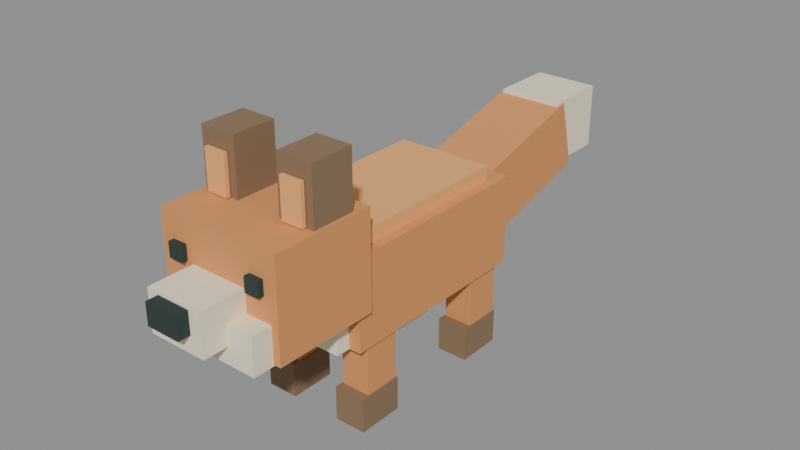 # Source: fox.blend  (saved by Blender 4.5.92; exported with 4.5.12 LTS)
import bpy
from mathutils import Matrix  # noqa: F401  (used for matrix-valued properties, if any)

bpy.ops.wm.read_factory_settings(use_empty=True)
scene = bpy.context.scene
scene.name = 'Fox'

# ---- materials (node trees are filled in below, after node groups)
mat_fox_orange = bpy.data.materials.new('fox orange')
mat_fox_orange.diffuse_color = (0.7, 0.3, 0.105, 1.0)
mat_fox_highlight = bpy.data.materials.new('fox highlight')
mat_fox_highlight.diffuse_color = (0.91, 0.43, 0.15, 1.0)
mat_cream_fur = bpy.data.materials.new('cream fur')
mat_cream_fur.diffuse_color = (0.92, 0.84, 0.63, 1.0)
mat_deep_eyes = bpy.data.materials.new('deep eyes')
mat_deep_eyes.diffuse_color = (0.025, 0.045, 0.04, 1.0)
mat_earth_brown = bpy.data.materials.new('earth brown')
mat_earth_brown.diffuse_color = (0.25, 0.16, 0.09, 1.0)

# ---- material node trees
mat_fox_orange.use_nodes = True; mat_fox_orange.node_tree.nodes.clear()
_N = mat_fox_orange.node_tree.nodes; _L = mat_fox_orange.node_tree.links
n0 = _N.new('ShaderNodeBsdfPrincipled'); n0.name = 'Principled BSDF'; n0.location = (-200, 100)
n0.inputs[0].default_value = (0.7, 0.3, 0.105, 1.0)
n0.inputs[2].default_value = 0.88
n1 = _N.new('ShaderNodeOutputMaterial'); n1.name = 'Material Output'; n1.location = (200, 100)
_L.new(n0.outputs[0], n1.inputs[0])
n1.is_active_output = True
mat_fox_highlight.use_nodes = True; mat_fox_highlight.node_tree.nodes.clear()
_N = mat_fox_highlight.node_tree.nodes; _L = mat_fox_highlight.node_tree.links
n0 = _N.new('ShaderNodeBsdfPrincipled'); n0.name = 'Principled BSDF'; n0.location = (-200, 100)
n0.inputs[0].default_value = (0.91, 0.43, 0.15, 1.0)
n0.inputs[2].default_value = 0.88
n1 = _N.new('ShaderNodeOutputMaterial'); n1.name = 'Material Output'; n1.location = (200, 100)
_L.new(n0.outputs[0], n1.inputs[0])
n1.is_active_output = True
mat_cream_fur.use_nodes = True; mat_cream_fur.node_tree.nodes.clear()
_N = mat_cream_fur.node_tree.nodes; _L = mat_cream_fur.node_tree.links
n0 = _N.new('ShaderNodeBsdfPrincipled'); n0.name = 'Principled BSDF'; n0.location = (-200, 100)
n0.inputs[0].default_value = (0.92, 0.84, 0.63, 1.0)
n0.inputs[2].default_value = 0.88
n1 = _N.new('ShaderNodeOutputMaterial'); n1.name = 'Material Output'; n1.location = (200, 100)
_L.new(n0.outputs[0], n1.inputs[0])
n1.is_active_output = True
mat_deep_eyes.use_nodes = True; mat_deep_eyes.node_tree.nodes.clear()
_N = mat_deep_eyes.node_tree.nodes; _L = mat_deep_eyes.node_tree.links
n0 = _N.new('ShaderNodeBsdfPrincipled'); n0.name = 'Principled BSDF'; n0.location = (-200, 100)
n0.inputs[0].default_value = (0.025, 0.045, 0.04, 1.0)
n0.inputs[2].default_value = 0.88
n1 = _N.new('ShaderNodeOutputMaterial'); n1.name = 'Material Output'; n1.location = (200, 100)
_L.new(n0.outputs[0], n1.inputs[0])
n1.is_active_output = True
mat_earth_brown.use_nodes = True; mat_earth_brown.node_tree.nodes.clear()
_N = mat_earth_brown.node_tree.nodes; _L = mat_earth_brown.node_tree.links
n0 = _N.new('ShaderNodeBsdfPrincipled'); n0.name = 'Principled BSDF'; n0.location = (-200, 100)
n0.inputs[0].default_value = (0.25, 0.16, 0.09, 1.0)
n0.inputs[2].default_value = 0.88
n1 = _N.new('ShaderNodeOutputMaterial'); n1.name = 'Material Output'; n1.location = (200, 100)
_L.new(n0.outputs[0], n1.inputs[0])
n1.is_active_output = True

# ---- meshes
me_cube_021 = bpy.data.meshes.new('Cube.021')
me_cube_021.from_pydata([(-0.24, -0.425, -0.185), (-0.24, -0.425, 0.185), (-0.24, 0.425, -0.185), (-0.24, 0.425, 0.185), (0.24, -0.425, -0.185), (0.24, -0.425, 0.185), (0.24, 0.425, -0.185), (0.24, 0.425, 0.185)], [], [(0, 1, 3, 2), (2, 3, 7, 6), (6, 7, 5, 4), (4, 5, 1, 0), (2, 6, 4, 0), (7, 3, 1, 5)])
_uv = me_cube_021.uv_layers.new(name='UVMap')
_uv.uv.foreach_set('vector', [0.375, 0.0, 0.625, 0.0, 0.625, 0.25, 0.375, 0.25, 0.375, 0.25, 0.625, 0.25, 0.625, 0.5, 0.375, 0.5, 0.375, 0.5, 0.625, 0.5, 0.625, 0.75, 0.375, 0.75, 0.375, 0.75, 0.625, 0.75, 0.625, 1.0, 0.375, 1.0, 0.125, 0.5, 0.375, 0.5, 0.375, 0.75, 0.125, 0.75, 0.625, 0.5, 0.875, 0.5, 0.875, 0.75, 0.625, 0.75])
me_cube_021.materials.append(mat_fox_orange)
me_cube_021.update()
me_cube_022 = bpy.data.meshes.new('Cube.022')
me_cube_022.from_pydata([(-0.2, -0.36, -0.045), (-0.2, -0.36, 0.045), (-0.2, 0.36, -0.045), (-0.2, 0.36, 0.045), (0.2, -0.36, -0.045), (0.2, -0.36, 0.045), (0.2, 0.36, -0.045), (0.2, 0.36, 0.045)], [], [(0, 1, 3, 2), (2, 3, 7, 6), (6, 7, 5, 4), (4, 5, 1, 0), (2, 6, 4, 0), (7, 3, 1, 5)])
_uv = me_cube_022.uv_layers.new(name='UVMap')
_uv.uv.foreach_set('vector', [0.375, 0.0, 0.625, 0.0, 0.625, 0.25, 0.375, 0.25, 0.375, 0.25, 0.625, 0.25, 0.625, 0.5, 0.375, 0.5, 0.375, 0.5, 0.625, 0.5, 0.625, 0.75, 0.375, 0.75, 0.375, 0.75, 0.625, 0.75, 0.625, 1.0, 0.375, 1.0, 0.125, 0.5, 0.375, 0.5, 0.375, 0.75, 0.125, 0.75, 0.625, 0.5, 0.875, 0.5, 0.875, 0.75, 0.625, 0.75])
me_cube_022.materials.append(mat_fox_highlight)
me_cube_022.update()
me_cube_023 = bpy.data.meshes.new('Cube.023')
me_cube_023.from_pydata([(-0.19, -0.125, -0.165), (-0.19, -0.125, 0.165), (-0.19, 0.125, -0.165), (-0.19, 0.125, 0.165), (0.19, -0.125, -0.165), (0.19, -0.125, 0.165), (0.19, 0.125, -0.165), (0.19, 0.125, 0.165)], [], [(0, 1, 3, 2), (2, 3, 7, 6), (6, 7, 5, 4), (4, 5, 1, 0), (2, 6, 4, 0), (7, 3, 1, 5)])
_uv = me_cube_023.uv_layers.new(name='UVMap')
_uv.uv.foreach_set('vector', [0.375, 0.0, 0.625, 0.0, 0.625, 0.25, 0.375, 0.25, 0.375, 0.25, 0.625, 0.25, 0.625, 0.5, 0.375, 0.5, 0.375, 0.5, 0.625, 0.5, 0.625, 0.75, 0.375, 0.75, 0.375, 0.75, 0.625, 0.75, 0.625, 1.0, 0.375, 1.0, 0.125, 0.5, 0.375, 0.5, 0.375, 0.75, 0.125, 0.75, 0.625, 0.5, 0.875, 0.5, 0.875, 0.75, 0.625, 0.75])
me_cube_023.materials.append(mat_cream_fur)
me_cube_023.update()
me_cube_024 = bpy.data.meshes.new('Cube.024')
me_cube_024.from_pydata([(-0.26, -0.215, -0.2), (-0.26, -0.215, 0.2), (-0.26, 0.215, -0.2), (-0.26, 0.215, 0.2), (0.26, -0.215, -0.2), (0.26, -0.215, 0.2), (0.26, 0.215, -0.2), (0.26, 0.215, 0.2)], [], [(0, 1, 3, 2), (2, 3, 7, 6), (6, 7, 5, 4), (4, 5, 1, 0), (2, 6, 4, 0), (7, 3, 1, 5)])
_uv = me_cube_024.uv_layers.new(name='UVMap')
_uv.uv.foreach_set('vector', [0.375, 0.0, 0.625, 0.0, 0.625, 0.25, 0.375, 0.25, 0.375, 0.25, 0.625, 0.25, 0.625, 0.5, 0.375, 0.5, 0.375, 0.5, 0.625, 0.5, 0.625, 0.75, 0.375, 0.75, 0.375, 0.75, 0.625, 0.75, 0.625, 1.0, 0.375, 1.0, 0.125, 0.5, 0.375, 0.5, 0.375, 0.75, 0.125, 0.75, 0.625, 0.5, 0.875, 0.5, 0.875, 0.75, 0.625, 0.75])
me_cube_024.materials.append(mat_fox_orange)
me_cube_024.update()
me_cube_025 = bpy.data.meshes.new('Cube.025')
me_cube_025.from_pydata([(-0.23, -0.2, -0.075), (-0.23, -0.2, 0.075), (-0.23, 0.2, -0.075), (-0.23, 0.2, 0.075), (0.23, -0.2, -0.075), (0.23, -0.2, 0.075), (0.23, 0.2, -0.075), (0.23, 0.2, 0.075)], [], [(0, 1, 3, 2), (2, 3, 7, 6), (6, 7, 5, 4), (4, 5, 1, 0), (2, 6, 4, 0), (7, 3, 1, 5)])
_uv = me_cube_025.uv_layers.new(name='UVMap')
_uv.uv.foreach_set('vector', [0.375, 0.0, 0.625, 0.0, 0.625, 0.25, 0.375, 0.25, 0.375, 0.25, 0.625, 0.25, 0.625, 0.5, 0.375, 0.5, 0.375, 0.5, 0.625, 0.5, 0.625, 0.75, 0.375, 0.75, 0.375, 0.75, 0.625, 0.75, 0.625, 1.0, 0.375, 1.0, 0.125, 0.5, 0.375, 0.5, 0.375, 0.75, 0.125, 0.75, 0.625, 0.5, 0.875, 0.5, 0.875, 0.75, 0.625, 0.75])
me_cube_025.materials.append(mat_cream_fur)
me_cube_025.update()
me_cube_026 = bpy.data.meshes.new('Cube.026')
me_cube_026.from_pydata([(-0.12, -0.11, -0.085), (-0.12, -0.11, 0.085), (-0.12, 0.11, -0.085), (-0.12, 0.11, 0.085), (0.12, -0.11, -0.085), (0.12, -0.11, 0.085), (0.12, 0.11, -0.085), (0.12, 0.11, 0.085)], [], [(0, 1, 3, 2), (2, 3, 7, 6), (6, 7, 5, 4), (4, 5, 1, 0), (2, 6, 4, 0), (7, 3, 1, 5)])
_uv = me_cube_026.uv_layers.new(name='UVMap')
_uv.uv.foreach_set('vector', [0.375, 0.0, 0.625, 0.0, 0.625, 0.25, 0.375, 0.25, 0.375, 0.25, 0.625, 0.25, 0.625, 0.5, 0.375, 0.5, 0.375, 0.5, 0.625, 0.5, 0.625, 0.75, 0.375, 0.75, 0.375, 0.75, 0.625, 0.75, 0.625, 1.0, 0.375, 1.0, 0.125, 0.5, 0.375, 0.5, 0.375, 0.75, 0.125, 0.75, 0.625, 0.5, 0.875, 0.5, 0.875, 0.75, 0.625, 0.75])
me_cube_026.materials.append(mat_cream_fur)
me_cube_026.update()
me_cube_027 = bpy.data.meshes.new('Cube.027')
me_cube_027.from_pydata([(-0.07, -0.03, -0.045), (-0.07, -0.03, 0.045), (-0.07, 0.03, -0.045), (-0.07, 0.03, 0.045), (0.07, -0.03, -0.045), (0.07, -0.03, 0.045), (0.07, 0.03, -0.045), (0.07, 0.03, 0.045)], [], [(0, 1, 3, 2), (2, 3, 7, 6), (6, 7, 5, 4), (4, 5, 1, 0), (2, 6, 4, 0), (7, 3, 1, 5)])
_uv = me_cube_027.uv_layers.new(name='UVMap')
_uv.uv.foreach_set('vector', [0.375, 0.0, 0.625, 0.0, 0.625, 0.25, 0.375, 0.25, 0.375, 0.25, 0.625, 0.25, 0.625, 0.5, 0.375, 0.5, 0.375, 0.5, 0.625, 0.5, 0.625, 0.75, 0.375, 0.75, 0.375, 0.75, 0.625, 0.75, 0.625, 1.0, 0.375, 1.0, 0.125, 0.5, 0.375, 0.5, 0.375, 0.75, 0.125, 0.75, 0.625, 0.5, 0.875, 0.5, 0.875, 0.75, 0.625, 0.75])
me_cube_027.materials.append(mat_deep_eyes)
me_cube_027.update()
me_cube_028 = bpy.data.meshes.new('Cube.028')
me_cube_028.from_pydata([(-0.075, -0.09, -0.15), (-0.075, -0.09, 0.15), (-0.075, 0.09, -0.15), (-0.075, 0.09, 0.15), (0.075, -0.09, -0.15), (0.075, -0.09, 0.15), (0.075, 0.09, -0.15), (0.075, 0.09, 0.15)], [], [(0, 1, 3, 2), (2, 3, 7, 6), (6, 7, 5, 4), (4, 5, 1, 0), (2, 6, 4, 0), (7, 3, 1, 5)])
_uv = me_cube_028.uv_layers.new(name='UVMap')
_uv.uv.foreach_set('vector', [0.375, 0.0, 0.625, 0.0, 0.625, 0.25, 0.375, 0.25, 0.375, 0.25, 0.625, 0.25, 0.625, 0.5, 0.375, 0.5, 0.375, 0.5, 0.625, 0.5, 0.625, 0.75, 0.375, 0.75, 0.375, 0.75, 0.625, 0.75, 0.625, 1.0, 0.375, 1.0, 0.125, 0.5, 0.375, 0.5, 0.375, 0.75, 0.125, 0.75, 0.625, 0.5, 0.875, 0.5, 0.875, 0.75, 0.625, 0.75])
me_cube_028.materials.append(mat_earth_brown)
me_cube_028.update()
me_cube_029 = bpy.data.meshes.new('Cube.029')
me_cube_029.from_pydata([(-0.045, -0.008, -0.08), (-0.045, -0.008, 0.08), (-0.045, 0.008, -0.08), (-0.045, 0.008, 0.08), (0.045, -0.008, -0.08), (0.045, -0.008, 0.08), (0.045, 0.008, -0.08), (0.045, 0.008, 0.08)], [], [(0, 1, 3, 2), (2, 3, 7, 6), (6, 7, 5, 4), (4, 5, 1, 0), (2, 6, 4, 0), (7, 3, 1, 5)])
_uv = me_cube_029.uv_layers.new(name='UVMap')
_uv.uv.foreach_set('vector', [0.375, 0.0, 0.625, 0.0, 0.625, 0.25, 0.375, 0.25, 0.375, 0.25, 0.625, 0.25, 0.625, 0.5, 0.375, 0.5, 0.375, 0.5, 0.625, 0.5, 0.625, 0.75, 0.375, 0.75, 0.375, 0.75, 0.625, 0.75, 0.625, 1.0, 0.375, 1.0, 0.125, 0.5, 0.375, 0.5, 0.375, 0.75, 0.125, 0.75, 0.625, 0.5, 0.875, 0.5, 0.875, 0.75, 0.625, 0.75])
me_cube_029.materials.append(mat_fox_highlight)
me_cube_029.update()
me_cube_030 = bpy.data.meshes.new('Cube.030')
me_cube_030.from_pydata([(-0.03, -0.0125, -0.03), (-0.03, -0.0125, 0.03), (-0.03, 0.0125, -0.03), (-0.03, 0.0125, 0.03), (0.03, -0.0125, -0.03), (0.03, -0.0125, 0.03), (0.03, 0.0125, -0.03), (0.03, 0.0125, 0.03)], [], [(0, 1, 3, 2), (2, 3, 7, 6), (6, 7, 5, 4), (4, 5, 1, 0), (2, 6, 4, 0), (7, 3, 1, 5)])
_uv = me_cube_030.uv_layers.new(name='UVMap')
_uv.uv.foreach_set('vector', [0.375, 0.0, 0.625, 0.0, 0.625, 0.25, 0.375, 0.25, 0.375, 0.25, 0.625, 0.25, 0.625, 0.5, 0.375, 0.5, 0.375, 0.5, 0.625, 0.5, 0.625, 0.75, 0.375, 0.75, 0.375, 0.75, 0.625, 0.75, 0.625, 1.0, 0.375, 1.0, 0.125, 0.5, 0.375, 0.5, 0.375, 0.75, 0.125, 0.75, 0.625, 0.5, 0.875, 0.5, 0.875, 0.75, 0.625, 0.75])
me_cube_030.materials.append(mat_deep_eyes)
me_cube_030.update()
me_cube_031 = bpy.data.meshes.new('Cube.031')
me_cube_031.from_pydata([(-0.06, -0.075, -0.14), (-0.06, -0.075, 0.14), (-0.06, 0.075, -0.14), (-0.06, 0.075, 0.14), (0.06, -0.075, -0.14), (0.06, -0.075, 0.14), (0.06, 0.075, -0.14), (0.06, 0.075, 0.14)], [], [(0, 1, 3, 2), (2, 3, 7, 6), (6, 7, 5, 4), (4, 5, 1, 0), (2, 6, 4, 0), (7, 3, 1, 5)])
_uv = me_cube_031.uv_layers.new(name='UVMap')
_uv.uv.foreach_set('vector', [0.375, 0.0, 0.625, 0.0, 0.625, 0.25, 0.375, 0.25, 0.375, 0.25, 0.625, 0.25, 0.625, 0.5, 0.375, 0.5, 0.375, 0.5, 0.625, 0.5, 0.625, 0.75, 0.375, 0.75, 0.375, 0.75, 0.625, 0.75, 0.625, 1.0, 0.375, 1.0, 0.125, 0.5, 0.375, 0.5, 0.375, 0.75, 0.125, 0.75, 0.625, 0.5, 0.875, 0.5, 0.875, 0.75, 0.625, 0.75])
me_cube_031.materials.append(mat_fox_orange)
me_cube_031.update()
me_cube_032 = bpy.data.meshes.new('Cube.032')
me_cube_032.from_pydata([(-0.065, -0.095, -0.07), (-0.065, -0.095, 0.07), (-0.065, 0.095, -0.07), (-0.065, 0.095, 0.07), (0.065, -0.095, -0.07), (0.065, -0.095, 0.07), (0.065, 0.095, -0.07), (0.065, 0.095, 0.07)], [], [(0, 1, 3, 2), (2, 3, 7, 6), (6, 7, 5, 4), (4, 5, 1, 0), (2, 6, 4, 0), (7, 3, 1, 5)])
_uv = me_cube_032.uv_layers.new(name='UVMap')
_uv.uv.foreach_set('vector', [0.375, 0.0, 0.625, 0.0, 0.625, 0.25, 0.375, 0.25, 0.375, 0.25, 0.625, 0.25, 0.625, 0.5, 0.375, 0.5, 0.375, 0.5, 0.625, 0.5, 0.625, 0.75, 0.375, 0.75, 0.375, 0.75, 0.625, 0.75, 0.625, 1.0, 0.375, 1.0, 0.125, 0.5, 0.375, 0.5, 0.375, 0.75, 0.125, 0.75, 0.625, 0.5, 0.875, 0.5, 0.875, 0.75, 0.625, 0.75])
me_cube_032.materials.append(mat_earth_brown)
me_cube_032.update()
me_cube_033 = bpy.data.meshes.new('Cube.033')
me_cube_033.from_pydata([(-0.06, -0.075, -0.14), (-0.06, -0.075, 0.14), (-0.06, 0.075, -0.14), (-0.06, 0.075, 0.14), (0.06, -0.075, -0.14), (0.06, -0.075, 0.14), (0.06, 0.075, -0.14), (0.06, 0.075, 0.14)], [], [(0, 1, 3, 2), (2, 3, 7, 6), (6, 7, 5, 4), (4, 5, 1, 0), (2, 6, 4, 0), (7, 3, 1, 5)])
_uv = me_cube_033.uv_layers.new(name='UVMap')
_uv.uv.foreach_set('vector', [0.375, 0.0, 0.625, 0.0, 0.625, 0.25, 0.375, 0.25, 0.375, 0.25, 0.625, 0.25, 0.625, 0.5, 0.375, 0.5, 0.375, 0.5, 0.625, 0.5, 0.625, 0.75, 0.375, 0.75, 0.375, 0.75, 0.625, 0.75, 0.625, 1.0, 0.375, 1.0, 0.125, 0.5, 0.375, 0.5, 0.375, 0.75, 0.125, 0.75, 0.625, 0.5, 0.875, 0.5, 0.875, 0.75, 0.625, 0.75])
me_cube_033.materials.append(mat_fox_orange)
me_cube_033.update()
me_cube_034 = bpy.data.meshes.new('Cube.034')
me_cube_034.from_pydata([(-0.065, -0.095, -0.07), (-0.065, -0.095, 0.07), (-0.065, 0.095, -0.07), (-0.065, 0.095, 0.07), (0.065, -0.095, -0.07), (0.065, -0.095, 0.07), (0.065, 0.095, -0.07), (0.065, 0.095, 0.07)], [], [(0, 1, 3, 2), (2, 3, 7, 6), (6, 7, 5, 4), (4, 5, 1, 0), (2, 6, 4, 0), (7, 3, 1, 5)])
_uv = me_cube_034.uv_layers.new(name='UVMap')
_uv.uv.foreach_set('vector', [0.375, 0.0, 0.625, 0.0, 0.625, 0.25, 0.375, 0.25, 0.375, 0.25, 0.625, 0.25, 0.625, 0.5, 0.375, 0.5, 0.375, 0.5, 0.625, 0.5, 0.625, 0.75, 0.375, 0.75, 0.375, 0.75, 0.625, 0.75, 0.625, 1.0, 0.375, 1.0, 0.125, 0.5, 0.375, 0.5, 0.375, 0.75, 0.125, 0.75, 0.625, 0.5, 0.875, 0.5, 0.875, 0.75, 0.625, 0.75])
me_cube_034.materials.append(mat_earth_brown)
me_cube_034.update()
me_cube_035 = bpy.data.meshes.new('Cube.035')
me_cube_035.from_pydata([(-0.075, -0.09, -0.15), (-0.075, -0.09, 0.15), (-0.075, 0.09, -0.15), (-0.075, 0.09, 0.15), (0.075, -0.09, -0.15), (0.075, -0.09, 0.15), (0.075, 0.09, -0.15), (0.075, 0.09, 0.15)], [], [(0, 1, 3, 2), (2, 3, 7, 6), (6, 7, 5, 4), (4, 5, 1, 0), (2, 6, 4, 0), (7, 3, 1, 5)])
_uv = me_cube_035.uv_layers.new(name='UVMap')
_uv.uv.foreach_set('vector', [0.375, 0.0, 0.625, 0.0, 0.625, 0.25, 0.375, 0.25, 0.375, 0.25, 0.625, 0.25, 0.625, 0.5, 0.375, 0.5, 0.375, 0.5, 0.625, 0.5, 0.625, 0.75, 0.375, 0.75, 0.375, 0.75, 0.625, 0.75, 0.625, 1.0, 0.375, 1.0, 0.125, 0.5, 0.375, 0.5, 0.375, 0.75, 0.125, 0.75, 0.625, 0.5, 0.875, 0.5, 0.875, 0.75, 0.625, 0.75])
me_cube_035.materials.append(mat_earth_brown)
me_cube_035.update()
me_cube_036 = bpy.data.meshes.new('Cube.036')
me_cube_036.from_pydata([(-0.045, -0.008, -0.08), (-0.045, -0.008, 0.08), (-0.045, 0.008, -0.08), (-0.045, 0.008, 0.08), (0.045, -0.008, -0.08), (0.045, -0.008, 0.08), (0.045, 0.008, -0.08), (0.045, 0.008, 0.08)], [], [(0, 1, 3, 2), (2, 3, 7, 6), (6, 7, 5, 4), (4, 5, 1, 0), (2, 6, 4, 0), (7, 3, 1, 5)])
_uv = me_cube_036.uv_layers.new(name='UVMap')
_uv.uv.foreach_set('vector', [0.375, 0.0, 0.625, 0.0, 0.625, 0.25, 0.375, 0.25, 0.375, 0.25, 0.625, 0.25, 0.625, 0.5, 0.375, 0.5, 0.375, 0.5, 0.625, 0.5, 0.625, 0.75, 0.375, 0.75, 0.375, 0.75, 0.625, 0.75, 0.625, 1.0, 0.375, 1.0, 0.125, 0.5, 0.375, 0.5, 0.375, 0.75, 0.125, 0.75, 0.625, 0.5, 0.875, 0.5, 0.875, 0.75, 0.625, 0.75])
me_cube_036.materials.append(mat_fox_highlight)
me_cube_036.update()
me_cube_037 = bpy.data.meshes.new('Cube.037')
me_cube_037.from_pydata([(-0.03, -0.0125, -0.03), (-0.03, -0.0125, 0.03), (-0.03, 0.0125, -0.03), (-0.03, 0.0125, 0.03), (0.03, -0.0125, -0.03), (0.03, -0.0125, 0.03), (0.03, 0.0125, -0.03), (0.03, 0.0125, 0.03)], [], [(0, 1, 3, 2), (2, 3, 7, 6), (6, 7, 5, 4), (4, 5, 1, 0), (2, 6, 4, 0), (7, 3, 1, 5)])
_uv = me_cube_037.uv_layers.new(name='UVMap')
_uv.uv.foreach_set('vector', [0.375, 0.0, 0.625, 0.0, 0.625, 0.25, 0.375, 0.25, 0.375, 0.25, 0.625, 0.25, 0.625, 0.5, 0.375, 0.5, 0.375, 0.5, 0.625, 0.5, 0.625, 0.75, 0.375, 0.75, 0.375, 0.75, 0.625, 0.75, 0.625, 1.0, 0.375, 1.0, 0.125, 0.5, 0.375, 0.5, 0.375, 0.75, 0.125, 0.75, 0.625, 0.5, 0.875, 0.5, 0.875, 0.75, 0.625, 0.75])
me_cube_037.materials.append(mat_deep_eyes)
me_cube_037.update()
me_cube_038 = bpy.data.meshes.new('Cube.038')
me_cube_038.from_pydata([(-0.06, -0.075, -0.14), (-0.06, -0.075, 0.14), (-0.06, 0.075, -0.14), (-0.06, 0.075, 0.14), (0.06, -0.075, -0.14), (0.06, -0.075, 0.14), (0.06, 0.075, -0.14), (0.06, 0.075, 0.14)], [], [(0, 1, 3, 2), (2, 3, 7, 6), (6, 7, 5, 4), (4, 5, 1, 0), (2, 6, 4, 0), (7, 3, 1, 5)])
_uv = me_cube_038.uv_layers.new(name='UVMap')
_uv.uv.foreach_set('vector', [0.375, 0.0, 0.625, 0.0, 0.625, 0.25, 0.375, 0.25, 0.375, 0.25, 0.625, 0.25, 0.625, 0.5, 0.375, 0.5, 0.375, 0.5, 0.625, 0.5, 0.625, 0.75, 0.375, 0.75, 0.375, 0.75, 0.625, 0.75, 0.625, 1.0, 0.375, 1.0, 0.125, 0.5, 0.375, 0.5, 0.375, 0.75, 0.125, 0.75, 0.625, 0.5, 0.875, 0.5, 0.875, 0.75, 0.625, 0.75])
me_cube_038.materials.append(mat_fox_orange)
me_cube_038.update()
me_cube_039 = bpy.data.meshes.new('Cube.039')
me_cube_039.from_pydata([(-0.065, -0.095, -0.07), (-0.065, -0.095, 0.07), (-0.065, 0.095, -0.07), (-0.065, 0.095, 0.07), (0.065, -0.095, -0.07), (0.065, -0.095, 0.07), (0.065, 0.095, -0.07), (0.065, 0.095, 0.07)], [], [(0, 1, 3, 2), (2, 3, 7, 6), (6, 7, 5, 4), (4, 5, 1, 0), (2, 6, 4, 0), (7, 3, 1, 5)])
_uv = me_cube_039.uv_layers.new(name='UVMap')
_uv.uv.foreach_set('vector', [0.375, 0.0, 0.625, 0.0, 0.625, 0.25, 0.375, 0.25, 0.375, 0.25, 0.625, 0.25, 0.625, 0.5, 0.375, 0.5, 0.375, 0.5, 0.625, 0.5, 0.625, 0.75, 0.375, 0.75, 0.375, 0.75, 0.625, 0.75, 0.625, 1.0, 0.375, 1.0, 0.125, 0.5, 0.375, 0.5, 0.375, 0.75, 0.125, 0.75, 0.625, 0.5, 0.875, 0.5, 0.875, 0.75, 0.625, 0.75])
me_cube_039.materials.append(mat_earth_brown)
me_cube_039.update()
me_cube_040 = bpy.data.meshes.new('Cube.040')
me_cube_040.from_pydata([(-0.06, -0.075, -0.14), (-0.06, -0.075, 0.14), (-0.06, 0.075, -0.14), (-0.06, 0.075, 0.14), (0.06, -0.075, -0.14), (0.06, -0.075, 0.14), (0.06, 0.075, -0.14), (0.06, 0.075, 0.14)], [], [(0, 1, 3, 2), (2, 3, 7, 6), (6, 7, 5, 4), (4, 5, 1, 0), (2, 6, 4, 0), (7, 3, 1, 5)])
_uv = me_cube_040.uv_layers.new(name='UVMap')
_uv.uv.foreach_set('vector', [0.375, 0.0, 0.625, 0.0, 0.625, 0.25, 0.375, 0.25, 0.375, 0.25, 0.625, 0.25, 0.625, 0.5, 0.375, 0.5, 0.375, 0.5, 0.625, 0.5, 0.625, 0.75, 0.375, 0.75, 0.375, 0.75, 0.625, 0.75, 0.625, 1.0, 0.375, 1.0, 0.125, 0.5, 0.375, 0.5, 0.375, 0.75, 0.125, 0.75, 0.625, 0.5, 0.875, 0.5, 0.875, 0.75, 0.625, 0.75])
me_cube_040.materials.append(mat_fox_orange)
me_cube_040.update()
me_cube_041 = bpy.data.meshes.new('Cube.041')
me_cube_041.from_pydata([(-0.065, -0.095, -0.07), (-0.065, -0.095, 0.07), (-0.065, 0.095, -0.07), (-0.065, 0.095, 0.07), (0.065, -0.095, -0.07), (0.065, -0.095, 0.07), (0.065, 0.095, -0.07), (0.065, 0.095, 0.07)], [], [(0, 1, 3, 2), (2, 3, 7, 6), (6, 7, 5, 4), (4, 5, 1, 0), (2, 6, 4, 0), (7, 3, 1, 5)])
_uv = me_cube_041.uv_layers.new(name='UVMap')
_uv.uv.foreach_set('vector', [0.375, 0.0, 0.625, 0.0, 0.625, 0.25, 0.375, 0.25, 0.375, 0.25, 0.625, 0.25, 0.625, 0.5, 0.375, 0.5, 0.375, 0.5, 0.625, 0.5, 0.625, 0.75, 0.375, 0.75, 0.375, 0.75, 0.625, 0.75, 0.625, 1.0, 0.375, 1.0, 0.125, 0.5, 0.375, 0.5, 0.375, 0.75, 0.125, 0.75, 0.625, 0.5, 0.875, 0.5, 0.875, 0.75, 0.625, 0.75])
me_cube_041.materials.append(mat_earth_brown)
me_cube_041.update()
me_cube_042 = bpy.data.meshes.new('Cube.042')
me_cube_042.from_pydata([(-0.145, -0.325, -0.15), (-0.145, -0.325, 0.15), (-0.145, 0.325, -0.15), (-0.145, 0.325, 0.15), (0.145, -0.325, -0.15), (0.145, -0.325, 0.15), (0.145, 0.325, -0.15), (0.145, 0.325, 0.15)], [], [(0, 1, 3, 2), (2, 3, 7, 6), (6, 7, 5, 4), (4, 5, 1, 0), (2, 6, 4, 0), (7, 3, 1, 5)])
_uv = me_cube_042.uv_layers.new(name='UVMap')
_uv.uv.foreach_set('vector', [0.375, 0.0, 0.625, 0.0, 0.625, 0.25, 0.375, 0.25, 0.375, 0.25, 0.625, 0.25, 0.625, 0.5, 0.375, 0.5, 0.375, 0.5, 0.625, 0.5, 0.625, 0.75, 0.375, 0.75, 0.375, 0.75, 0.625, 0.75, 0.625, 1.0, 0.375, 1.0, 0.125, 0.5, 0.375, 0.5, 0.375, 0.75, 0.125, 0.75, 0.625, 0.5, 0.875, 0.5, 0.875, 0.75, 0.625, 0.75])
me_cube_042.materials.append(mat_fox_orange)
me_cube_042.update()
me_cube_043 = bpy.data.meshes.new('Cube.043')
me_cube_043.from_pydata([(-0.135, -0.14, -0.135), (-0.135, -0.14, 0.135), (-0.135, 0.14, -0.135), (-0.135, 0.14, 0.135), (0.135, -0.14, -0.135), (0.135, -0.14, 0.135), (0.135, 0.14, -0.135), (0.135, 0.14, 0.135)], [], [(0, 1, 3, 2), (2, 3, 7, 6), (6, 7, 5, 4), (4, 5, 1, 0), (2, 6, 4, 0), (7, 3, 1, 5)])
_uv = me_cube_043.uv_layers.new(name='UVMap')
_uv.uv.foreach_set('vector', [0.375, 0.0, 0.625, 0.0, 0.625, 0.25, 0.375, 0.25, 0.375, 0.25, 0.625, 0.25, 0.625, 0.5, 0.375, 0.5, 0.375, 0.5, 0.625, 0.5, 0.625, 0.75, 0.375, 0.75, 0.375, 0.75, 0.625, 0.75, 0.625, 1.0, 0.375, 1.0, 0.125, 0.5, 0.375, 0.5, 0.375, 0.75, 0.125, 0.75, 0.625, 0.5, 0.875, 0.5, 0.875, 0.75, 0.625, 0.75])
me_cube_043.materials.append(mat_cream_fur)
me_cube_043.update()

# ---- objects
ob_fox = bpy.data.objects.new('Fox', None)
ob_body = bpy.data.objects.new('body', me_cube_021)
ob_back = bpy.data.objects.new('back', me_cube_022)
ob_chest = bpy.data.objects.new('chest', me_cube_023)
ob_head_001 = bpy.data.objects.new('head.001', me_cube_024)
ob_jaw = bpy.data.objects.new('jaw', me_cube_025)
ob_snout = bpy.data.objects.new('snout', me_cube_026)
ob_nose = bpy.data.objects.new('nose', me_cube_027)
ob_ear_002 = bpy.data.objects.new('ear.002', me_cube_028)
ob_ear_inner = bpy.data.objects.new('ear_inner', me_cube_029)
ob_eye_002 = bpy.data.objects.new('eye.002', me_cube_030)
ob_leg__1__1_001 = bpy.data.objects.new('leg_-1_-1.001', None)
ob_shin = bpy.data.objects.new('shin', me_cube_031)
ob_sock = bpy.data.objects.new('sock', me_cube_032)
ob_leg__1_1_001 = bpy.data.objects.new('leg_-1_1.001', None)
ob_shin_001 = bpy.data.objects.new('shin.001', me_cube_033)
ob_sock_001 = bpy.data.objects.new('sock.001', me_cube_034)
ob_ear_003 = bpy.data.objects.new('ear.003', me_cube_035)
ob_ear_inner_001 = bpy.data.objects.new('ear_inner.001', me_cube_036)
ob_eye_003 = bpy.data.objects.new('eye.003', me_cube_037)
ob_leg_1__1_001 = bpy.data.objects.new('leg_1_-1.001', None)
ob_shin_002 = bpy.data.objects.new('shin.002', me_cube_038)
ob_sock_002 = bpy.data.objects.new('sock.002', me_cube_039)
ob_leg_1_1_001 = bpy.data.objects.new('leg_1_1.001', None)
ob_shin_003 = bpy.data.objects.new('shin.003', me_cube_040)
ob_sock_003 = bpy.data.objects.new('sock.003', me_cube_041)
ob_tail_001 = bpy.data.objects.new('tail.001', None)
ob_tail_base = bpy.data.objects.new('tail_base', me_cube_042)
ob_tail_tip = bpy.data.objects.new('tail_tip', me_cube_043)

# ---- transforms, parenting, visibility, modifiers, constraints
ob_fox.location = (0.0, 0.0, 0.0)
ob_body.parent = ob_fox
ob_body.location = (0.0, 0.12, 0.55)
ob_back.parent = ob_fox
ob_back.location = (0.0, 0.1, 0.75)
ob_chest.parent = ob_fox
ob_chest.location = (0.0, -0.24, 0.53)
ob_head_001.parent = ob_fox
ob_head_001.location = (0.0, -0.48, 0.72)
ob_jaw.parent = ob_fox
ob_jaw.location = (0.0, -0.58, 0.59)
ob_snout.parent = ob_fox
ob_snout.location = (0.0, -0.77, 0.67)
ob_nose.parent = ob_fox
ob_nose.location = (0.0, -0.9, 0.7)
ob_ear_002.parent = ob_fox
ob_ear_002.location = (-0.17, -0.42, 1.0)
ob_ear_inner.parent = ob_fox
ob_ear_inner.location = (-0.17, -0.522, 1.005)
ob_eye_002.parent = ob_fox
ob_eye_002.location = (-0.175, -0.707, 0.79)
ob_leg__1__1_001.parent = ob_fox
ob_leg__1__1_001.location = (-0.17, -0.18, 0.42)
ob_shin.parent = ob_leg__1__1_001
ob_shin.location = (0.0, 0.0, -0.14)
ob_sock.parent = ob_leg__1__1_001
ob_sock.location = (0.0, -0.015, -0.33)
ob_leg__1_1_001.parent = ob_fox
ob_leg__1_1_001.location = (-0.17, 0.42, 0.42)
ob_shin_001.parent = ob_leg__1_1_001
ob_shin_001.location = (0.0, 0.0, -0.14)
ob_sock_001.parent = ob_leg__1_1_001
ob_sock_001.location = (0.0, -0.015, -0.33)
ob_ear_003.parent = ob_fox
ob_ear_003.location = (0.17, -0.42, 1.0)
ob_ear_inner_001.parent = ob_fox
ob_ear_inner_001.location = (0.17, -0.522, 1.005)
ob_eye_003.parent = ob_fox
ob_eye_003.location = (0.175, -0.707, 0.79)
ob_leg_1__1_001.parent = ob_fox
ob_leg_1__1_001.location = (0.17, -0.18, 0.42)
ob_shin_002.parent = ob_leg_1__1_001
ob_shin_002.location = (0.0, 0.0, -0.14)
ob_sock_002.parent = ob_leg_1__1_001
ob_sock_002.location = (0.0, -0.015, -0.33)
ob_leg_1_1_001.parent = ob_fox
ob_leg_1_1_001.location = (0.17, 0.42, 0.42)
ob_shin_003.parent = ob_leg_1_1_001
ob_shin_003.location = (0.0, 0.0, -0.14)
ob_sock_003.parent = ob_leg_1_1_001
ob_sock_003.location = (0.0, -0.015, -0.33)
ob_tail_001.parent = ob_fox
ob_tail_001.location = (0.0, 0.51, 0.59)
ob_tail_base.parent = ob_tail_001
ob_tail_base.location = (0.0, 0.29, 0.03)
ob_tail_base.rotation_euler = (0.2618, 0.0, 0.0)
ob_tail_tip.parent = ob_tail_001
ob_tail_tip.location = (0.0, 0.67, 0.13)

# ---- collection membership
scene.collection.objects.link(ob_fox)
scene.collection.objects.link(ob_body)
scene.collection.objects.link(ob_back)
scene.collection.objects.link(ob_chest)
scene.collection.objects.link(ob_head_001)
scene.collection.objects.link(ob_jaw)
scene.collection.objects.link(ob_snout)
scene.collection.objects.link(ob_nose)
scene.collection.objects.link(ob_ear_002)
scene.collection.objects.link(ob_ear_inner)
scene.collection.objects.link(ob_eye_002)
scene.collection.objects.link(ob_leg__1__1_001)
scene.collection.objects.link(ob_shin)
scene.collection.objects.link(ob_sock)
scene.collection.objects.link(ob_leg__1_1_001)
scene.collection.objects.link(ob_shin_001)
scene.collection.objects.link(ob_sock_001)
scene.collection.objects.link(ob_ear_003)
scene.collection.objects.link(ob_ear_inner_001)
scene.collection.objects.link(ob_eye_003)
scene.collection.objects.link(ob_leg_1__1_001)
scene.collection.objects.link(ob_shin_002)
scene.collection.objects.link(ob_sock_002)
scene.collection.objects.link(ob_leg_1_1_001)
scene.collection.objects.link(ob_shin_003)
scene.collection.objects.link(ob_sock_003)
scene.collection.objects.link(ob_tail_001)
scene.collection.objects.link(ob_tail_base)
scene.collection.objects.link(ob_tail_tip)

# ---- scene / render settings (as saved in the file)
scene.frame_start = 1; scene.frame_end = 250; scene.frame_set(1)
scene.render.engine = 'BLENDER_EEVEE_NEXT'
scene.render.image_settings.exr_codec = 'NONE'
scene.render.simplify_subdivision_render = 0
scene.render.simplify_child_particles_render = 0.0
scene.eevee.use_volume_custom_range = False
scene.eevee.use_fast_gi = False
scene.eevee.use_shadows = False
scene.view_settings.white_balance_temperature = 0.0
scene.view_settings.white_balance_tint = 0.0
scene.view_settings.white_balance_whitepoint = (2.97, 0.5193, -0.0414)
bpy.context.view_layer.update()

# ---- added for rendering (the .blend has no active camera and no usable light): camera, sun + grey world if the file has none
cam_auto = bpy.data.cameras.new('AutoCamera')
cam_auto.lens = 50.0
cam_auto.sensor_width = 36.0
cam_auto.clip_end = 1000.0
ob_auto_camera = bpy.data.objects.new('AutoCamera', cam_auto)
scene.collection.objects.link(ob_auto_camera)
ob_auto_camera.location = (2.37871, -2.65945, 2.48797)
ob_auto_camera.rotation_euler = (1.09748, -7.21219e-08, 0.694738)
scene.camera = ob_auto_camera
light_auto_sun = bpy.data.lights.new('AutoSun', 'SUN')
light_auto_sun.energy = 3.0
light_auto_sun.angle = 0.0523599
ob_auto_sun = bpy.data.objects.new('AutoSun', light_auto_sun)
scene.collection.objects.link(ob_auto_sun)
ob_auto_sun.rotation_euler = (0.872665, 0.174533, 0.523599)
if scene.world is None:
    world_auto = bpy.data.worlds.new('AutoWorld')
    world_auto.color = (0.3, 0.3, 0.3)
    scene.world = world_auto
bpy.context.view_layer.update()
